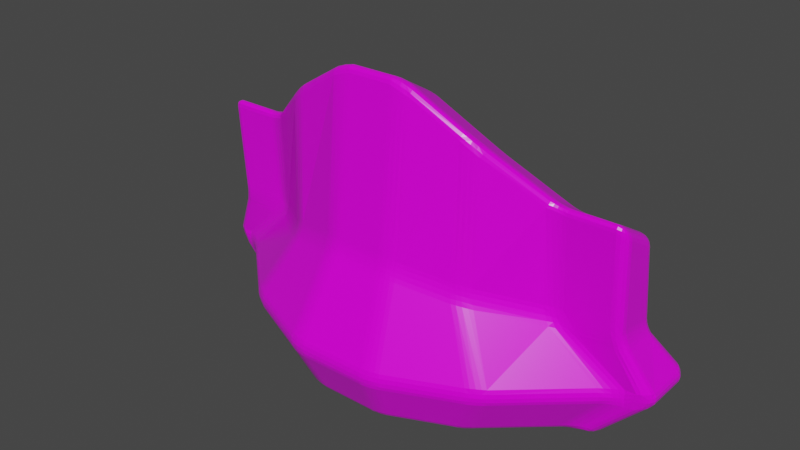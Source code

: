 # Source: MagicWall.blend  (saved by Blender 2.93.20; exported with 4.5.12 LTS)
import bpy
from mathutils import Matrix  # noqa: F401  (used for matrix-valued properties, if any)

bpy.ops.wm.read_factory_settings(use_empty=True)
scene = bpy.context.scene
scene.name = 'Scene'

# ---- images (referenced by path relative to the original .blend; pixels are not part of the script)
import os
ASSET_DIR = os.environ.get("B2B_ASSET_DIR", "")  # directory of the original .blend (textures are referenced by path, not embedded)
HERE = os.path.dirname(os.path.abspath(__file__))  # packed textures are extracted next to this script under _unpacked/

def load_image(name, relpath, width, height, colorspace="sRGB"):
    """Load a texture the original file referenced (path relative to the .blend, or extracted next to this script)."""
    p = next((c for c in (os.path.join(HERE, relpath), os.path.join(ASSET_DIR, relpath)) if relpath and os.path.exists(c)), "")
    if p:
        img = bpy.data.images.load(p, check_existing=True)
        img.name = name
    else:  # same state as the original file: an image datablock whose file is absent (Cycles renders it pink)
        img = bpy.data.images.new(name, width, height)
        img.source = "FILE"
        img.filepath = "//" + (relpath or name)
    img.colorspace_settings.name = colorspace
    return img
img_texturescom_rock_mossy_1k_albedo_tif = load_image('TexturesCom_Rock_Mossy_1K_albedo.tif', 'TexturesCom_Rock_Mossy_1K_albedo.tif', 1024, 1024, 'sRGB')
img_texturescom_rock_mossy_1k_height_tif = load_image('TexturesCom_Rock_Mossy_1K_height.tif', 'TexturesCom_Rock_Mossy_1K_height.tif', 1024, 1024, 'sRGB')
img_texturescom_rock_mossy_1k_roughness_tif = load_image('TexturesCom_Rock_Mossy_1K_roughness.tif', 'TexturesCom_Rock_Mossy_1K_roughness.tif', 1024, 1024, 'sRGB')

# ---- materials (node trees are filled in below, after node groups)
mat_material = bpy.data.materials.new('Material')

# ---- material node trees
mat_material.use_nodes = True; mat_material.node_tree.nodes.clear()
_N = mat_material.node_tree.nodes; _L = mat_material.node_tree.links
n0 = _N.new('ShaderNodeBsdfPrincipled'); n0.name = 'Principled BSDF'; n0.location = (20, 300)
n0.distribution = 'GGX'
n0.subsurface_method = 'BURLEY'
n0.inputs[3].default_value = 1.45
n0.inputs[27].default_value = (0.0, 0.0, 0.0, 1.0)
n0.inputs[28].default_value = 1.0
n1 = _N.new('ShaderNodeOutputMaterial'); n1.name = 'Material Output'; n1.location = (310, 300)
n2 = _N.new('ShaderNodeTexImage'); n2.name = 'Image Texture'; n2.location = (-620, 280)
n2.image = img_texturescom_rock_mossy_1k_albedo_tif
n3 = _N.new('ShaderNodeBump'); n3.name = 'Bump'; n3.location = (-620, -280)
n3.inputs[1].default_value = 1.0
n3.inputs[2].default_value = 1.0
n4 = _N.new('ShaderNodeTexImage'); n4.name = 'Image Texture.003'; n4.location = (-980, -40)
n4.image = img_texturescom_rock_mossy_1k_height_tif
n5 = _N.new('ShaderNodeTexImage'); n5.name = 'Image Texture.002'; n5.location = (-300, 60)
n5.image = img_texturescom_rock_mossy_1k_roughness_tif
_L.new(n0.outputs[0], n1.inputs[0])
_L.new(n5.outputs[0], n0.inputs[2])
_L.new(n2.outputs[0], n0.inputs[0])
_L.new(n4.outputs[0], n3.inputs[3])
_L.new(n3.outputs[0], n0.inputs[5])
n1.is_active_output = True

# ---- world
world_world = bpy.data.worlds.new('World'); scene.world = world_world
world_world.use_nodes = True; world_world.node_tree.nodes.clear()
_N = world_world.node_tree.nodes; _L = world_world.node_tree.links
n0 = _N.new('ShaderNodeOutputWorld'); n0.name = 'World Output'; n0.location = (300, 300)
n1 = _N.new('ShaderNodeBackground'); n1.name = 'Background'; n1.location = (10, 300)
n1.inputs[0].default_value = (0.05088, 0.05088, 0.05088, 1.0)
_L.new(n1.outputs[0], n0.inputs[0])
n0.is_active_output = True
world_world.color = (0.05088, 0.05088, 0.05088)
world_world.use_sun_shadow = False
world_world.sun_shadow_jitter_overblur = 0.0

# ---- meshes
me_plane = bpy.data.meshes.new('Plane')
me_plane.from_pydata([(-2.867, 0.7595, 0.0), (2.867, 0.7595, 0.0), (-2.867, 1.488, 0.0), (2.867, 1.488, 0.0), (-2.52, 1.064, 1.592), (-2.52, 0.5093, 1.912), (2.52, 0.5093, 1.912), (2.52, 1.064, 1.592), (-2.536, 0.6727, 0.0), (-1.522, -0.2291, 0.0), (-0.5073, -0.68, 0.0), (0.5073, -0.68, 0.0), (1.522, -0.2291, 0.0), (2.536, 0.6727, 0.0), (2.536, 1.575, 0.0), (1.522, 1.313, 0.0), (0.5073, 0.8618, 0.0), (-0.5073, 0.8618, 0.0), (-1.522, 1.313, 0.0), (-2.536, 1.575, 0.0), (-1.8, 0.5093, 1.912), (-1.08, 0.115, 2.509), (-0.36, -0.002102, 2.946), (0.36, -0.002102, 2.946), (1.08, 0.115, 2.509), (1.8, 0.5093, 1.912), (1.8, 1.064, 1.592), (1.08, 0.6693, 2.189), (0.36, 0.5522, 2.626), (-0.36, 0.5522, 2.626), (-1.08, 0.6693, 2.189), (-1.8, 1.064, 1.592), (-2.52, 1.204, 0.5573), (2.52, 1.204, 0.5573), (2.52, 0.5942, 0.6693), (-2.52, 0.5942, 0.6693), (-1.8, 0.5942, 0.6693), (-1.08, 0.04026, 0.8782), (-0.36, -0.2087, 1.031), (0.36, -0.2087, 1.031), (1.08, 0.04026, 0.8782), (1.8, 0.5942, 0.6693), (1.8, 1.204, 0.5573), (1.08, 0.6502, 0.7662), (0.36, 0.4013, 0.9192), (-0.36, 0.4013, 0.9192), (-1.08, 0.6502, 0.7662), (-1.8, 1.204, 0.5573), (-2.237, 1.319, -0.64), (-2.237, 0.7508, -0.64), (1.979, 0.6831, -0.64), (2.237, 0.7508, -0.64), (2.237, 1.319, -0.64), (-1.979, 1.387, -0.64), (-1.979, 0.6831, -0.64), (-1.187, -0.02047, -0.64), (-0.3958, -0.3723, -0.64), (0.3958, -0.3723, -0.64), (1.187, -0.02047, -0.64), (1.979, 1.387, -0.64), (1.187, 1.182, -0.64), (0.3958, 0.8306, -0.64), (-0.3958, 0.8306, -0.64), (-1.187, 1.182, -0.64)], [], [(25, 6, 7, 26), (47, 32, 4, 31), (41, 34, 6, 25), (34, 33, 7, 6), (32, 35, 5, 4), (35, 36, 20, 5), (36, 37, 21, 20), (37, 38, 22, 21), (38, 39, 23, 22), (39, 40, 24, 23), (40, 41, 25, 24), (33, 42, 26, 7), (42, 43, 27, 26), (43, 44, 28, 27), (44, 45, 29, 28), (45, 46, 30, 29), (46, 47, 31, 30), (5, 20, 31, 4), (20, 21, 30, 31), (21, 22, 29, 30), (22, 23, 28, 29), (23, 24, 27, 28), (24, 25, 26, 27), (18, 19, 47, 46), (17, 18, 46, 45), (16, 17, 45, 44), (15, 16, 44, 43), (14, 15, 43, 42), (3, 14, 42, 33), (12, 13, 41, 40), (11, 12, 40, 39), (10, 11, 39, 38), (9, 10, 38, 37), (8, 9, 37, 36), (0, 8, 36, 35), (2, 0, 35, 32), (1, 3, 33, 34), (13, 1, 34, 41), (19, 2, 32, 47), (18, 17, 62, 63), (10, 9, 55, 56), (17, 16, 61, 62), (9, 8, 54, 55), (16, 15, 60, 61), (8, 0, 49, 54), (15, 14, 59, 60), (48, 53, 54, 49), (50, 59, 52, 51), (58, 60, 59, 50), (57, 61, 60, 58), (56, 62, 61, 57), (55, 63, 62, 56), (54, 53, 63, 55), (0, 2, 48, 49), (11, 10, 56, 57), (19, 18, 63, 53), (1, 13, 50, 51), (12, 11, 57, 58), (3, 1, 51, 52), (13, 12, 58, 50), (2, 19, 53, 48), (14, 3, 52, 59)])
_uv = me_plane.uv_layers.new(name='UVMap')
_uv.uv.foreach_set('vector', [1.682, -0.01122, 1.682, -0.4444, 1.881, -0.4444, 1.881, -0.01122, 2.505, 2.155, 2.505, 2.588, 1.881, 2.588, 1.881, 2.155, -0.1683, -0.6224, -0.1683, -1.056, 0.5781, -1.056, 0.5781, -0.6224, 1.985, 3.085, 1.899, 2.722, 2.504, 2.777, 2.709, 3.1, 2.434, 2.398, 2.214, 2.699, 1.542, 2.431, 1.856, 2.213, -0.1683, 1.977, -0.1683, 1.544, 0.5781, 1.544, 0.5781, 1.977, -0.1683, 1.544, -0.05029, 1.11, 0.9318, 1.11, 0.5781, 1.544, -0.05029, 1.11, 0.03827, 0.6772, 1.193, 0.6772, 0.9318, 1.11, 0.03827, 0.6772, 0.03827, 0.244, 1.193, 0.244, 1.193, 0.6772, 0.03827, 0.244, -0.05029, -0.1892, 0.9318, -0.1892, 1.193, 0.244, -0.05029, -0.1892, -0.1683, -0.6224, 0.5781, -0.6224, 0.9318, -0.1892, 2.505, -0.4444, 2.505, -0.01122, 1.881, -0.01122, 1.881, -0.4444, 2.505, -0.01122, 2.373, 0.422, 1.517, 0.422, 1.881, -0.01122, 2.373, 0.422, 2.278, 0.8551, 1.253, 0.8551, 1.517, 0.422, 2.278, 0.8551, 2.278, 1.288, 1.253, 1.288, 1.253, 0.8551, 2.278, 1.288, 2.373, 1.722, 1.517, 1.722, 1.253, 1.288, 2.373, 1.722, 2.505, 2.155, 1.881, 2.155, 1.517, 1.722, 1.682, 2.588, 1.682, 2.155, 1.881, 2.155, 1.881, 2.588, 2.316, -1.531, 2.379, -1.02, 2.126, -1.307, 2.063, -1.818, 2.379, -1.02, 2.316, -0.6535, 2.063, -0.9403, 2.126, -1.307, 1.055, 1.288, 1.055, 0.8551, 1.253, 0.8551, 1.253, 1.288, 1.999, -1.818, 2.063, -1.451, 1.809, -1.164, 1.746, -1.531, 2.063, -1.451, 1.999, -0.9403, 1.746, -0.6535, 1.809, -1.164, 2.841, 1.987, 2.844, 2.598, 2.505, 2.155, 2.373, 1.722, 2.836, 1.377, 2.841, 1.987, 2.373, 1.722, 2.278, 1.288, 2.836, 0.7665, 2.836, 1.377, 2.278, 1.288, 2.278, 0.8551, 2.841, 0.1561, 2.836, 0.7665, 2.278, 0.8551, 2.373, 0.422, 2.844, -0.4543, 2.841, 0.1561, 2.373, 0.422, 2.505, -0.01122, 2.843, -0.6535, 2.844, -0.4543, 2.505, -0.01122, 2.505, -0.4444, -0.5547, 2.788, -1.108, 2.797, -0.9312, 2.323, -0.5547, 2.186, -0.5886, 0.1554, -0.5823, -0.455, -0.05029, -0.1892, 0.03827, 0.244, -0.5886, 0.7658, -0.5886, 0.1554, 0.03827, 0.244, 0.03827, 0.6772, -0.5823, 1.376, -0.5886, 0.7658, 0.03827, 0.6772, -0.05029, 1.11, -0.1861, 0.8996, -0.2875, 0.898, -0.2875, 0.7876, -0.2185, 0.8127, -0.5685, 2.186, -0.5698, 1.987, -0.1683, 1.544, -0.1683, 1.977, 2.848, 2.414, 2.655, 2.807, 2.214, 2.699, 2.434, 2.398, 1.537, 3.013, 1.512, 2.575, 1.899, 2.722, 1.985, 3.085, -0.5698, -1.065, -0.5685, -1.265, -0.1683, -1.056, -0.1683, -0.6224, 2.844, 2.598, 2.843, 2.797, 2.505, 2.588, 2.505, 2.155, 2.841, 1.987, 2.836, 1.377, 3.221, 1.31, 3.225, 1.786, -0.5886, 0.7658, -0.5823, 1.376, -0.9643, 1.175, -0.9692, 0.6987, 2.836, 1.377, 2.836, 0.7665, 3.221, 0.8336, 3.221, 1.31, -0.5823, 1.376, -0.5698, 1.987, -0.9546, 1.651, -0.9643, 1.175, 2.836, 0.7665, 2.841, 0.1561, 3.225, 0.3574, 3.221, 0.8336, -0.5698, 1.987, -0.5685, 2.186, -0.9536, 1.807, -0.9546, 1.651, 2.841, 0.1561, 2.844, -0.4543, 3.227, -0.1188, 3.225, 0.3574, -1.209, -0.2742, -1.169, -0.1188, -1.592, -0.1188, -1.551, -0.2742, -1.592, 2.262, -1.169, 2.262, -1.209, 2.418, -1.551, 2.418, -2.015, 1.786, -1.291, 1.786, -1.169, 2.262, -1.592, 2.262, -2.227, 1.31, -1.503, 1.31, -1.291, 1.786, -2.015, 1.786, -2.227, 0.8336, -1.503, 0.8336, -1.503, 1.31, -2.227, 1.31, -2.015, 0.3574, -1.291, 0.3574, -1.503, 0.8336, -2.227, 0.8336, -1.592, -0.1188, -1.169, -0.1188, -1.291, 0.3574, -2.015, 0.3574, 2.377, -1.687, 2.29, -1.257, 1.938, -1.432, 2.006, -1.767, -0.5886, 0.1554, -0.5886, 0.7658, -0.9692, 0.6987, -0.9692, 0.2225, 2.844, 2.598, 2.841, 1.987, 3.225, 1.786, 3.227, 2.262, -0.5685, -1.265, -0.5698, -1.065, -0.9546, -0.73, -0.9536, -0.8854, -0.5823, -0.455, -0.5886, 0.1554, -0.9692, 0.2225, -0.9643, -0.2537, -1.092, -1.943, -1.005, -2.373, -0.6319, -2.302, -0.6999, -1.967, -0.5698, -1.065, -0.5823, -0.455, -0.9643, -0.2537, -0.9546, -0.73, 2.843, 2.797, 2.844, 2.598, 3.227, 2.262, 3.226, 2.418, 2.844, -0.4543, 2.843, -0.6535, 3.226, -0.2742, 3.227, -0.1188])
me_plane.materials.append(mat_material)
me_plane.use_remesh_fix_poles = True
me_plane.use_remesh_preserve_attributes = False
me_plane.update()

# ---- objects
ob_wall = bpy.data.objects.new('Wall', me_plane)

# ---- transforms, parenting, visibility, modifiers, constraints
ob_wall.location = (0.0, -1.28, 0.0)
_m = ob_wall.modifiers.new('Bevel', 'BEVEL')
_m.width = 2.0
_m.width_pct = 2.0
_m.segments = 4
_m.angle_limit = 0.0
_m.miter_outer = 'MITER_PATCH'

# ---- collection membership
scene.collection.objects.link(ob_wall)

# ---- scene / render settings (as saved in the file)
scene.frame_start = 1; scene.frame_end = 250; scene.frame_set(182)
scene.render.engine = 'CYCLES'
scene.cycles.use_denoising = False
scene.cycles.samples = 128
scene.cycles.sampling_pattern = 'TABULATED_SOBOL'
scene.cycles.use_adaptive_sampling = False
scene.cycles.use_light_tree = False
scene.view_settings.view_transform = 'Filmic'
bpy.context.view_layer.update()

# ---- added for rendering (the .blend has no active camera and no usable light): camera, sun
cam_auto = bpy.data.cameras.new('AutoCamera')
cam_auto.lens = 50.0
cam_auto.sensor_width = 36.0
cam_auto.clip_end = 1000.0
ob_auto_camera = bpy.data.objects.new('AutoCamera', cam_auto)
scene.collection.objects.link(ob_auto_camera)
ob_auto_camera.location = (6.50435, -8.64755, 6.3365)
ob_auto_camera.rotation_euler = (1.09748, -7.21219e-08, 0.694738)
scene.camera = ob_auto_camera
light_auto_sun = bpy.data.lights.new('AutoSun', 'SUN')
light_auto_sun.energy = 3.0
light_auto_sun.angle = 0.0523599
ob_auto_sun = bpy.data.objects.new('AutoSun', light_auto_sun)
scene.collection.objects.link(ob_auto_sun)
ob_auto_sun.rotation_euler = (0.872665, 0.174533, 0.523599)
bpy.context.view_layer.update()
